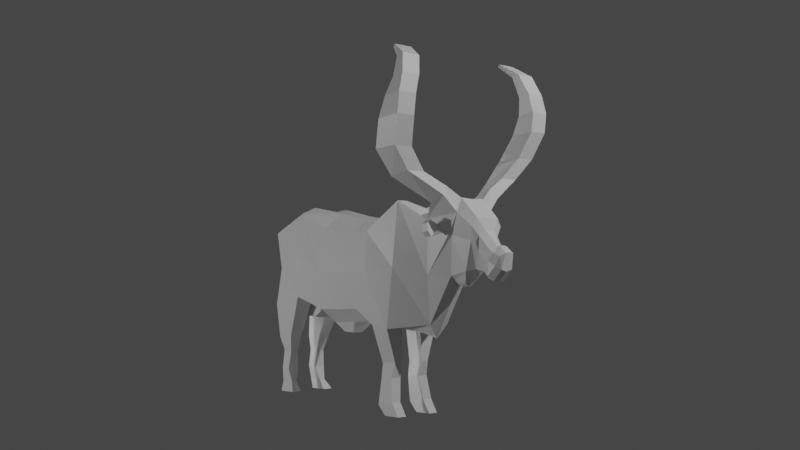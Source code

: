 # Source: inyambo.blend  (saved by Blender 2.83.19; exported with 4.5.12 LTS)
import bpy
from mathutils import Matrix  # noqa: F401  (used for matrix-valued properties, if any)

bpy.ops.wm.read_factory_settings(use_empty=True)
scene = bpy.context.scene
scene.name = 'Scene'

# ---- collections
col_collection = bpy.data.collections.new('Collection'); scene.collection.children.link(col_collection)

# ---- materials (node trees are filled in below, after node groups)
mat_material = bpy.data.materials.new('Material')
mat_material.alpha_threshold = 0.0
mat_material.use_transparent_shadow = False
mat_material.line_color = (0.0, 0.0, 0.0, 1.0)

# ---- material node trees
mat_material.use_nodes = True; mat_material.node_tree.nodes.clear()
_N = mat_material.node_tree.nodes; _L = mat_material.node_tree.links
n0 = _N.new('ShaderNodeOutputMaterial'); n0.name = 'Material Output'; n0.location = (300, 300)
n1 = _N.new('ShaderNodeBsdfPrincipled'); n1.name = 'Principled BSDF'; n1.location = (10, 300)
n1.distribution = 'GGX'
n1.subsurface_method = 'BURLEY'
n1.inputs[2].default_value = 0.4
n1.inputs[3].default_value = 1.45
n1.inputs[27].default_value = (0.0, 0.0, 0.0, 1.0)
n1.inputs[28].default_value = 1.0
_L.new(n1.outputs[0], n0.inputs[0])
n0.is_active_output = True

# ---- world
world_world = bpy.data.worlds.new('World'); scene.world = world_world
world_world.use_nodes = True; world_world.node_tree.nodes.clear()
_N = world_world.node_tree.nodes; _L = world_world.node_tree.links
n0 = _N.new('ShaderNodeOutputWorld'); n0.name = 'World Output'; n0.location = (300, 300)
n1 = _N.new('ShaderNodeBackground'); n1.name = 'Background'; n1.location = (10, 300)
n1.inputs[0].default_value = (0.05088, 0.05088, 0.05088, 1.0)
_L.new(n1.outputs[0], n0.inputs[0])
n0.is_active_output = True
world_world.color = (0.05088, 0.05088, 0.05088)
world_world.use_sun_shadow = False
world_world.sun_shadow_jitter_overblur = 0.0

# ---- cameras
cam_camera = bpy.data.cameras.new('Camera')
cam_camera.clip_end = 100.0
cam_camera.ortho_scale = 7.314

# ---- lights
light_light = bpy.data.lights.new('Light', 'POINT')
light_light.transmission_factor = 0.0
light_light.energy = 1000.0
light_light.shadow_soft_size = 0.1
light_light.shadow_maximum_resolution = 0.006
light_light.use_absolute_resolution = True
light_light_001 = bpy.data.lights.new('Light.001', 'POINT')
light_light_001.transmission_factor = 0.0
light_light_001.energy = 400.0
light_light_001.shadow_soft_size = 0.1
light_light_001.shadow_maximum_resolution = 0.006
light_light_001.use_absolute_resolution = True
light_light_002 = bpy.data.lights.new('Light.002', 'POINT')
light_light_002.transmission_factor = 0.0
light_light_002.energy = 2000.0
light_light_002.shadow_soft_size = 0.1
light_light_002.shadow_maximum_resolution = 0.006
light_light_002.use_absolute_resolution = True

# ---- meshes
me_cube = bpy.data.meshes.new('Cube')
me_cube.from_pydata([(1.069, -0.6211, 2.847), (1.051, -0.7329, 2.523), (1.305, -0.183, 1.511), (1.092, -0.6848, 2.675), (0.8764, -0.6668, 2.119), (0.9776, -0.7329, 2.346), (-1.094, -0.2904, 1.488), (-1.076, -0.2422, -0.01527), (0.8718, -0.4865, 1.908), (-1.087, -0.2988, 0.8087), (1.18, -0.1122, 1.134), (-0.9697, -0.1432, 0.07473), (0.2899, -0.2191, 0.2016), (-1.099, -0.1432, 0.07699), (-0.9993, -0.1069, 0.1969), (0.2893, -0.2025, 0.3312), (1.164, -0.2007, 1.626), (0.5596, -0.2955, 1.743), (0.2269, -0.3489, 1.484), (-0.3257, -0.3489, 1.521), (0.441, -0.2025, 0.3417), (0.2772, -0.2422, -0.02599), (0.4469, -0.2422, 0.0008255), (0.4112, -0.2191, 0.2091), (-1.09, -0.1069, 0.2014), (-0.986, -0.1235, 0.3629), (-1.083, -0.1235, 0.3714), (-1.107, -0.1166, 0.4926), (-0.9462, -0.1166, 0.5029), (1.381, -0.08791, 1.221), (0.4362, -0.1129, 0.6371), (0.7517, -0.02566, 0.5871), (1.003, -0.09969, 1.101), (0.4362, -0.2988, 0.6371), (0.2504, -0.2988, 0.6692), (-0.422, -0.3071, 0.787), (-1.087, -0.1129, 0.8087), (0.8239, -0.2063, 1.575), (-1.094, -0.1859, 1.524), (1.135, -0.6211, 2.873), (1.211, -0.7329, 2.544), (0.768, -0.1059, 0.6809), (1.198, -0.6848, 2.703), (-0.6774, -0.3172, 1.67), (-0.7739, -0.2988, 0.8892), (-0.908, -0.2422, -0.01527), (1.1, -0.6668, 2.135), (1.192, -0.7329, 2.371), (1.061, -0.4865, 1.948), (1.522, -0.08445, 1.262), (0.9588, -0.5515, 2.948), (1.412, -0.1033, 1.102), (1.451, 0.0, 1.353), (0.9713, -0.5515, 2.972), (1.326, 0.0, 1.13), (0.9608, -0.276, 1.788), (1.107, -0.276, 1.844), (0.5181, -0.1436, -0.1155), (0.3591, -0.2422, -0.1155), (0.5181, -0.2422, -0.1155), (0.3591, -0.1436, -0.1155), (-1.107, -0.2393, 0.4992), (1.326, 0.0, 1.123), (-0.9462, -0.2393, 0.5096), (1.444, -0.06514, 1.062), (1.556, -0.04629, 1.288), (-0.986, -0.2025, 0.3629), (-1.083, -0.2025, 0.3714), (-0.6639, -0.1859, 1.726), (-0.908, -0.1436, -0.01527), (-0.9993, -0.2191, 0.1969), (-1.09, -0.2191, 0.2014), (0.8116, -0.1616, 1.638), (-0.3097, -0.1859, 1.647), (-0.9697, -0.2028, 0.07473), (-1.099, -0.2028, 0.07699), (1.139, -0.3379, 1.762), (0.2236, -0.1859, 1.603), (0.9928, -0.3379, 1.706), (0.5596, -0.1859, 1.743), (0.9713, -0.7374, 2.972), (1.151, -0.1375, 1.75), (0.9588, -0.7374, 2.948), (0.4469, -0.1436, 0.0008255), (1.061, -0.6724, 1.948), (0.8718, -0.6724, 1.908), (0.2772, -0.1436, -0.02599), (-0.7739, -0.1129, 0.8892), (1.192, -0.9188, 2.371), (0.2893, -0.1235, 0.3312), (0.9776, -0.9188, 2.346), (-0.4396, -0.1129, 0.6585), (0.8764, -0.8527, 2.119), (0.2504, -0.1129, 0.6692), (1.1, -0.8527, 2.135), (0.9867, -0.04891, 1.058), (1.198, -0.8707, 2.703), (0.441, -0.1235, 0.3417), (1.092, -0.8707, 2.675), (0.4112, -0.1069, 0.2091), (1.051, -0.9188, 2.523), (1.12, -0.04658, 1.031), (1.211, -0.9188, 2.544), (1.323, -0.1281, 1.575), (1.135, -0.807, 2.873), (0.2899, -0.1069, 0.2016), (1.069, -0.807, 2.847), (-1.076, -0.1436, -0.01527), (1.323, 0.0, 1.575), (-1.094, 0.0, 1.581), (1.12, 0.0, 1.008), (-1.087, 0.0, 0.8087), (0.9867, 0.0, 1.019), (0.2504, 0.0, 0.6692), (-0.4396, 0.0, 0.6585), (-0.8643, -0.09213, 0.7076), (0.7517, 0.0, 0.5597), (1.148, 0.0, 1.743), (0.5596, 0.0, 1.664), (0.2236, 0.0, 1.603), (-0.3097, 0.0, 1.647), (0.808, 0.0, 1.624), (0.4362, 0.0, 0.6371), (-0.6639, 0.0, 1.669), (1.562, 0.0, 1.295), (1.444, 0.0, 1.052), (1.447, -0.02035, 1.344), (1.326, -0.05018, 1.141), (-1.1, -0.05002, 1.302), (-1.132, -0.05576, 1.438), (-1.132, 0.0, 1.438), (-1.1, 0.0, 1.302), (-0.1151, -0.3489, 1.496), (-0.1718, -0.3071, 0.7902), (-0.1057, -0.1859, 1.617), (-0.1821, -0.1129, 0.6668), (-0.1057, 0.0, 1.617), (-0.1821, 0.0, 0.6668), (0.06184, -0.1859, 1.598), (0.04111, -0.1129, 0.6854), (0.06184, 0.0, 1.598), (0.04111, 0.0, 0.6854), (0.0593, -0.3489, 1.482), (0.04392, -0.3071, 0.8038), (-0.3738, -0.06197, 0.5737), (-0.3738, 0.0, 0.5737), (-0.2613, -0.06197, 0.5699), (-0.2613, 0.0, 0.5699), (-0.9595, -0.09213, 0.8228), (-0.7723, -0.09213, 0.8659), (-0.6729, -0.09213, 0.8017), (-0.9595, 0.0, 0.8228), (-0.6729, 0.0, 0.8017), (-1.109, -0.08033, 0.6846), (-0.7689, -0.09213, 0.6927), (-0.6913, -0.09213, 0.7469), (-0.8643, 0.0, 0.7076), (-0.6913, 0.0, 0.7469), (-0.7689, 0.0, 0.6927), (-1.148, -0.08033, 0.7209), (-1.148, 0.0, 0.7209), (-1.109, 0.0, 0.6846), (-1.159, 0.0, 0.8605), (-1.159, -0.08033, 0.8605), (-1.093, -0.08033, 0.8019), (-1.093, 0.0, 0.8019), (-1.123, -0.05576, 1.016), (-1.096, 0.0, 1.016), (-1.123, 0.0, 1.016), (-1.096, -0.05576, 1.016), (-1.147, -0.05576, 1.229), (-1.091, 0.0, 1.163), (-1.147, 0.0, 1.229), (-1.091, -0.05002, 1.163), (-1.09, -0.2421, 1.151), (1.256, -0.1337, 1.392), (1.526, -0.06457, 1.155), (1.07, -0.1619, 1.437), (0.4979, -0.2982, 1.171), (0.237, -0.3755, 1.117), (-0.3747, -0.3755, 1.133), (0.7852, -0.161, 1.099), (-0.7189, -0.3838, 1.289), (1.487, -0.09954, 1.185), (1.43, -0.08048, 1.3), (-1.09, -0.1554, 1.162), (1.521, 0.0, 1.137), (-1.116, -0.05576, 1.37), (-0.1439, -0.3755, 1.123), (0.05148, -0.3755, 1.123), (-1.129, -0.08033, 0.7027), (-1.129, 0.0, 0.7027), (-1.126, -0.08033, 0.8312), (-1.11, -0.06161, 1.016), (-1.119, -0.05576, 1.196), (1.344, -0.05073, 1.475), (1.328, -0.112, 1.432), (1.244, -0.0563, 1.158), (1.237, -0.02202, 1.142), (1.344, 0.0, 1.469), (1.237, 0.0, 1.15), (1.302, -0.09301, 1.303), (1.084, -0.1924, 1.58), (0.8772, -0.1958, 1.549), (1.078, -0.1895, 1.476), (0.875, -0.1933, 1.432), (0.9794, -0.3626, 1.536), (0.9249, -0.3635, 1.528), (0.9774, -0.361, 1.473), (0.9237, -0.362, 1.461), (0.9316, -0.2493, 1.472), (0.9224, -0.3319, 1.423), (0.9214, -0.3261, 1.567), (0.9326, -0.2505, 1.527), (0.9657, -0.3098, 1.565), (0.9775, -0.2498, 1.533), (0.9758, -0.2485, 1.482), (0.9795, -0.3111, 1.426), (0.9326, -0.216, 1.532), (0.9775, -0.2153, 1.539), (0.9316, -0.2148, 1.477), (0.9758, -0.214, 1.487), (1.465, -0.0858, 1.291), (1.365, -0.07451, 1.119), (1.493, -0.03918, 1.343), (1.364, -0.04017, 1.086), (1.36, 0.0, 1.081), (1.493, 0.0, 1.352), (1.424, -0.1036, 1.223)], [], [(68, 38, 6, 43), (182, 43, 6, 174), (224, 222, 49, 65), (22, 23, 12, 21), (63, 44, 9, 61), (95, 32, 41, 31), (20, 33, 34, 15), (120, 123, 68, 73), (186, 124, 65, 176), (29, 127, 223, 228), (123, 109, 38, 68), (112, 95, 31, 116), (136, 120, 73, 134), (23, 20, 15, 12), (175, 2, 16, 177), (181, 37, 17, 178), (178, 17, 18, 179), (188, 132, 19, 180), (103, 81, 16, 2), (72, 79, 17, 37), (79, 77, 18, 17), (134, 73, 19, 132), (118, 119, 77, 79), (177, 16, 202, 204), (95, 101, 10, 32), (108, 117, 81, 103), (107, 69, 45, 7), (180, 19, 43, 182), (73, 68, 43, 19), (176, 65, 49, 183), (228, 223, 51, 183), (200, 54, 62, 198), (195, 126, 52, 199), (60, 57, 59, 58), (83, 22, 59, 57), (22, 21, 58, 59), (96, 42, 39, 104), (66, 63, 61, 67), (88, 47, 40, 102), (84, 48, 46, 94), (70, 66, 67, 71), (94, 46, 47, 88), (102, 40, 42, 96), (104, 39, 53, 80), (74, 70, 71, 75), (16, 81, 56, 76), (76, 56, 48, 84), (45, 74, 75, 7), (70, 74, 11, 14), (106, 104, 80, 82), (112, 110, 101, 95), (37, 16, 76, 78), (72, 37, 78, 55), (53, 50, 82, 80), (63, 66, 25, 28), (0, 106, 82, 50), (67, 61, 27, 26), (66, 70, 14, 25), (55, 78, 85, 8), (7, 75, 13, 107), (78, 76, 84, 85), (12, 105, 86, 21), (4, 92, 90, 5), (23, 99, 97, 20), (92, 94, 88, 90), (85, 84, 94, 92), (223, 225, 64, 51), (8, 85, 92, 4), (35, 44, 87, 91), (174, 6, 38, 185), (1, 100, 98, 3), (133, 35, 91, 135), (100, 102, 96, 98), (90, 88, 102, 100), (41, 33, 30, 31), (5, 90, 100, 1), (34, 93, 89, 15), (22, 83, 99, 23), (3, 98, 106, 0), (15, 89, 105, 12), (98, 96, 104, 106), (61, 9, 36, 27), (20, 97, 30, 33), (74, 45, 69, 11), (21, 86, 60, 58), (75, 71, 24, 13), (44, 63, 28, 87), (71, 67, 26, 24), (126, 224, 227, 52), (225, 226, 125, 64), (114, 91, 150, 152), (227, 224, 65, 124), (121, 118, 79, 72), (31, 30, 122, 116), (135, 91, 144, 146), (185, 38, 129, 187), (39, 42, 3, 0), (42, 40, 1, 3), (40, 47, 5, 1), (47, 46, 4, 5), (46, 48, 8, 4), (48, 56, 55, 8), (56, 81, 72, 55), (81, 117, 121, 72), (53, 39, 0, 50), (57, 60, 86, 83), (105, 99, 83, 86), (99, 105, 89, 97), (97, 89, 93, 30), (113, 122, 30, 93), (107, 13, 11, 69), (24, 14, 11, 13), (14, 24, 26, 25), (27, 28, 25, 26), (28, 27, 36, 87), (36, 111, 151, 148), (163, 162, 160, 159), (38, 109, 130, 129), (111, 36, 128, 131), (139, 135, 137, 141), (143, 133, 135, 139), (138, 134, 132, 142), (189, 142, 132, 188), (140, 136, 134, 138), (119, 140, 138, 77), (179, 18, 142, 189), (77, 138, 142, 18), (34, 143, 139, 93), (93, 139, 141, 113), (146, 144, 145, 147), (91, 114, 145, 144), (137, 135, 146, 147), (149, 148, 115, 154), (150, 149, 154, 155), (87, 36, 148, 149), (91, 87, 149, 150), (155, 154, 158, 157), (158, 154, 115, 156), (148, 151, 156, 115), (152, 150, 155, 157), (190, 159, 160, 191), (165, 164, 153, 161), (192, 163, 159, 190), (193, 166, 163, 192), (167, 169, 164, 165), (166, 168, 162, 163), (170, 172, 168, 166), (171, 173, 169, 167), (194, 170, 166, 193), (187, 129, 170, 194), (131, 128, 173, 171), (129, 130, 172, 170), (128, 187, 194, 173), (173, 194, 193, 169), (169, 193, 192, 164), (164, 192, 190, 153), (153, 190, 191, 161), (34, 179, 189, 143), (143, 189, 188, 133), (36, 185, 187, 128), (9, 174, 185, 36), (126, 184, 222, 224), (222, 228, 183, 49), (64, 176, 183, 51), (35, 180, 182, 44), (32, 177, 181, 41), (133, 188, 180, 35), (33, 178, 179, 34), (41, 181, 178, 33), (10, 175, 177, 32), (125, 186, 176, 64), (44, 182, 174, 9), (2, 175, 201, 196), (101, 110, 200, 198), (10, 101, 198, 197), (103, 2, 196, 195), (175, 10, 197, 201), (108, 103, 195, 199), (212, 211, 209, 207), (181, 177, 204, 205), (16, 37, 203, 202), (37, 181, 205, 203), (208, 206, 207, 209), (214, 212, 207, 206), (211, 217, 208, 209), (217, 214, 206, 208), (221, 219, 215, 216), (216, 215, 214, 217), (220, 221, 216, 210), (210, 216, 217, 211), (219, 218, 213, 215), (215, 213, 212, 214), (218, 220, 210, 213), (213, 210, 211, 212), (203, 205, 220, 218), (202, 203, 218, 219), (205, 204, 221, 220), (204, 202, 219, 221), (201, 197, 127, 29), (201, 29, 184, 196), (195, 196, 184, 126), (29, 228, 222, 184), (197, 198, 62, 127), (54, 226, 225, 62), (127, 62, 225, 223)])
_uv = me_cube.uv_layers.new(name='UVMap')
_uv.uv.foreach_set('vector', [0.85, 0.6875, 0.875, 0.6875, 0.8757, 0.7247, 0.8511, 0.7311, 0.5516, 0.975, 0.607, 0.975, 0.6181, 1.0, 0.553, 1.001, 0.625, 0.6875, 0.6068, 0.75, 0.6068, 0.75, 0.625, 0.6875, 0.375, 0.85, 0.4087, 0.85, 0.4087, 0.9, 0.375, 0.9, 0.4365, 0.975, 0.4782, 0.975, 0.4782, 1.0, 0.4365, 1.0, 0.4782, 0.714, 0.4931, 0.8, 0.4782, 0.825, 0.4782, 0.725, 0.4318, 0.85, 0.4782, 0.85, 0.4782, 0.9, 0.4318, 0.9, 0.825, 0.625, 0.85, 0.625, 0.85, 0.6875, 0.825, 0.6875, 0.5516, 0.625, 0.625, 0.625, 0.625, 0.6875, 0.5516, 0.6875, 0.5516, 0.75, 0.4782, 0.75, 0.4782, 0.75, 0.5516, 0.75, 0.85, 0.625, 0.875, 0.625, 0.875, 0.6875, 0.85, 0.6875, 0.4782, 0.625, 0.4782, 0.714, 0.4782, 0.725, 0.4782, 0.625, 0.809, 0.625, 0.825, 0.625, 0.825, 0.6875, 0.809, 0.6875, 0.4087, 0.85, 0.4318, 0.85, 0.4318, 0.9, 0.4087, 0.9, 0.5516, 0.75, 0.6068, 0.75, 0.625, 0.8, 0.5516, 0.8, 0.5516, 0.825, 0.625, 0.825, 0.6259, 0.8494, 0.5516, 0.85, 0.5516, 0.85, 0.6259, 0.8494, 0.607, 0.9, 0.5516, 0.9, 0.5516, 0.934, 0.607, 0.934, 0.607, 0.95, 0.5516, 0.95, 0.625, 0.6875, 0.675, 0.6875, 0.675, 0.75, 0.6068, 0.75, 0.7, 0.6875, 0.725, 0.6875, 0.725, 0.7243, 0.7, 0.75, 0.725, 0.6875, 0.775, 0.6875, 0.7778, 0.7263, 0.725, 0.7243, 0.809, 0.6875, 0.825, 0.6875, 0.8245, 0.7264, 0.8084, 0.7264, 0.725, 0.625, 0.775, 0.625, 0.775, 0.6875, 0.725, 0.6875, 0.5516, 0.8, 0.625, 0.8, 0.625, 0.8, 0.6183, 0.8, 0.4782, 0.714, 0.4782, 0.673, 0.5059, 0.75, 0.4931, 0.8, 0.625, 0.625, 0.675, 0.625, 0.675, 0.6875, 0.625, 0.6875, 0.125, 0.6875, 0.15, 0.6875, 0.15, 0.75, 0.125, 0.75, 0.5516, 0.95, 0.607, 0.95, 0.607, 0.975, 0.5516, 0.975, 0.825, 0.6875, 0.85, 0.6875, 0.8511, 0.7311, 0.8245, 0.7264, 0.5516, 0.6875, 0.625, 0.6875, 0.6068, 0.75, 0.5516, 0.75, 0.5516, 0.75, 0.4782, 0.75, 0.4782, 0.75, 0.5516, 0.75, 0.4782, 0.625, 0.4782, 0.625, 0.4782, 0.6735, 0.4782, 0.673, 0.625, 0.6875, 0.625, 0.6875, 0.625, 0.625, 0.625, 0.625, 0.225, 0.6875, 0.275, 0.6875, 0.275, 0.75, 0.225, 0.75, 0.275, 0.6875, 0.275, 0.75, 0.275, 0.75, 0.275, 0.6875, 0.375, 0.85, 0.375, 0.9, 0.375, 0.9, 0.375, 0.85, 0.675, 0.75, 0.675, 0.6875, 0.675, 0.6875, 0.675, 0.75, 0.4197, 0.975, 0.4365, 0.975, 0.4365, 1.0, 0.4197, 1.0, 0.675, 0.75, 0.675, 0.6875, 0.675, 0.6875, 0.675, 0.75, 0.675, 0.75, 0.675, 0.6875, 0.675, 0.6875, 0.675, 0.75, 0.3986, 0.975, 0.4197, 0.975, 0.4197, 1.0, 0.3986, 1.0, 0.675, 0.75, 0.675, 0.6875, 0.675, 0.6875, 0.675, 0.75, 0.675, 0.75, 0.675, 0.6875, 0.675, 0.6875, 0.675, 0.75, 0.675, 0.75, 0.675, 0.6875, 0.675, 0.6875, 0.675, 0.75, 0.3868, 0.975, 0.3986, 0.975, 0.3986, 1.0, 0.3868, 1.0, 0.675, 0.75, 0.675, 0.6875, 0.675, 0.6875, 0.675, 0.75, 0.675, 0.75, 0.675, 0.6875, 0.675, 0.6875, 0.675, 0.75, 0.375, 0.975, 0.3868, 0.975, 0.3868, 1.0, 0.375, 1.0, 0.3986, 0.975, 0.3868, 0.975, 0.337, 0.8498, 0.3552, 0.8434, 0.625, 0.825, 0.625, 0.8, 0.625, 0.8, 0.625, 0.825, 0.4782, 0.625, 0.4782, 0.625, 0.4782, 0.673, 0.4782, 0.714, 0.625, 0.825, 0.625, 0.8, 0.625, 0.8, 0.625, 0.825, 0.7, 0.6875, 0.7, 0.75, 0.7, 0.75, 0.7, 0.6875, 0.675, 0.6875, 0.7, 0.6875, 0.7, 0.75, 0.675, 0.75, 0.4365, 0.975, 0.4197, 0.975, 0.3878, 0.8319, 0.4137, 0.8228, 0.7, 0.6875, 0.7, 0.75, 0.7, 0.75, 0.7, 0.6875, 0.4197, 0.0, 0.4365, 0.0, 0.4365, 0.0625, 0.4197, 0.0625, 0.4197, 0.975, 0.3986, 0.975, 0.3552, 0.8434, 0.3878, 0.8319, 0.7, 0.6875, 0.7, 0.75, 0.7, 0.75, 0.7, 0.6875, 0.375, 0.0, 0.3868, 0.0, 0.3868, 0.0625, 0.375, 0.0625, 0.625, 0.825, 0.625, 0.8, 0.625, 0.8, 0.625, 0.825, 0.4087, 0.9, 0.3835, 0.7877, 0.3375, 0.8, 0.375, 0.9, 0.7, 0.6875, 0.7, 0.75, 0.7, 0.75, 0.7, 0.6875, 0.3414, 0.7827, 0.3414, 0.7038, 0.3869, 0.715, 0.3869, 0.8051, 0.625, 0.825, 0.625, 0.8, 0.625, 0.8, 0.625, 0.825, 0.625, 0.825, 0.625, 0.8, 0.625, 0.8, 0.625, 0.825, 0.4782, 0.75, 0.4782, 0.6803, 0.4782, 0.6875, 0.4782, 0.75, 0.7, 0.6875, 0.7, 0.75, 0.7, 0.75, 0.7, 0.6875, 0.4981, 0.8926, 0.4782, 0.975, 0.4782, 0.8, 0.4782, 0.7875, 0.5516, 0.0205, 0.618, 0.02518, 0.625, 0.0625, 0.5516, 0.0625, 0.7, 0.6875, 0.7, 0.75, 0.7, 0.75, 0.7, 0.6875, 0.4981, 0.8794, 0.4981, 0.8926, 0.4782, 0.7875, 0.4782, 0.7795, 0.625, 0.825, 0.625, 0.8, 0.625, 0.8, 0.625, 0.825, 0.625, 0.825, 0.625, 0.8, 0.625, 0.8, 0.625, 0.825, 0.4782, 0.825, 0.4782, 0.85, 0.4782, 0.7375, 0.4782, 0.725, 0.7, 0.6875, 0.7, 0.75, 0.7, 0.75, 0.7, 0.6875, 0.4782, 0.9, 0.4782, 0.7625, 0.415, 0.7793, 0.4318, 0.9, 0.275, 0.75, 0.275, 0.6875, 0.3414, 0.7038, 0.3414, 0.7827, 0.7, 0.6875, 0.7, 0.75, 0.7, 0.75, 0.7, 0.6875, 0.4318, 0.9, 0.415, 0.7793, 0.3835, 0.7877, 0.4087, 0.9, 0.625, 0.825, 0.625, 0.8, 0.625, 0.8, 0.625, 0.825, 0.4365, 0.0, 0.4782, 0.0, 0.4782, 0.0625, 0.4365, 0.0625, 0.3869, 0.8051, 0.3869, 0.715, 0.4782, 0.7375, 0.4782, 0.85, 0.3868, 0.975, 0.375, 0.975, 0.3187, 0.8563, 0.337, 0.8498, 0.375, 0.9, 0.3375, 0.8, 0.3375, 0.8, 0.375, 0.9, 0.3868, 0.0, 0.3986, 0.0, 0.3986, 0.0625, 0.3868, 0.0625, 0.4782, 0.975, 0.4365, 0.975, 0.4137, 0.8228, 0.4782, 0.8, 0.3986, 0.0, 0.4197, 0.0, 0.4197, 0.0625, 0.3986, 0.0625, 0.625, 0.6875, 0.625, 0.6875, 0.625, 0.625, 0.625, 0.625, 0.4782, 0.6803, 0.4782, 0.625, 0.4782, 0.625, 0.4782, 0.6875, 0.4782, 0.625, 0.4782, 0.7875, 0.4782, 0.7875, 0.4782, 0.625, 0.625, 0.625, 0.625, 0.6875, 0.625, 0.6875, 0.625, 0.625, 0.7, 0.625, 0.725, 0.625, 0.725, 0.6875, 0.7, 0.6875, 0.4782, 0.725, 0.4782, 0.7375, 0.4782, 0.625, 0.4782, 0.625, 0.4782, 0.7795, 0.4782, 0.7875, 0.4782, 0.6792, 0.4782, 0.6765, 0.5516, 0.0625, 0.625, 0.0625, 0.625, 0.0625, 0.5516, 0.0625, 0.675, 0.6875, 0.675, 0.6875, 0.7, 0.6875, 0.7, 0.6875, 0.675, 0.6875, 0.675, 0.6875, 0.7, 0.6875, 0.7, 0.6875, 0.675, 0.6875, 0.675, 0.6875, 0.7, 0.6875, 0.7, 0.6875, 0.675, 0.6875, 0.675, 0.6875, 0.7, 0.6875, 0.7, 0.6875, 0.675, 0.6875, 0.675, 0.6875, 0.7, 0.6875, 0.7, 0.6875, 0.675, 0.6875, 0.675, 0.6875, 0.7, 0.6875, 0.7, 0.6875, 0.675, 0.6875, 0.675, 0.6875, 0.7, 0.6875, 0.7, 0.6875, 0.675, 0.6875, 0.675, 0.625, 0.7, 0.625, 0.7, 0.6875, 0.675, 0.6875, 0.675, 0.6875, 0.7, 0.6875, 0.7, 0.6875, 0.275, 0.6875, 0.225, 0.6875, 0.3375, 0.8, 0.275, 0.6875, 0.3835, 0.7877, 0.3414, 0.7038, 0.275, 0.6875, 0.3375, 0.8, 0.3414, 0.7038, 0.3835, 0.7877, 0.415, 0.7793, 0.3869, 0.715, 0.3869, 0.715, 0.415, 0.7793, 0.4782, 0.7625, 0.4782, 0.7375, 0.4782, 0.625, 0.4782, 0.625, 0.4782, 0.7375, 0.4782, 0.7625, 0.375, 0.0625, 0.3868, 0.0625, 0.337, 0.8498, 0.3187, 0.8563, 0.3986, 0.0625, 0.3552, 0.8434, 0.337, 0.8498, 0.3868, 0.0625, 0.3552, 0.8434, 0.3986, 0.0625, 0.4197, 0.0625, 0.3878, 0.8319, 0.4365, 0.0625, 0.4137, 0.8228, 0.3878, 0.8319, 0.4197, 0.0625, 0.4137, 0.8228, 0.4365, 0.0625, 0.4782, 0.0625, 0.4782, 0.8, 0.4782, 0.0625, 0.4782, 0.125, 0.4782, 0.125, 0.4782, 0.0625, 0.875, 0.6875, 0.875, 0.625, 0.875, 0.625, 0.875, 0.6875, 0.875, 0.6875, 0.875, 0.625, 0.875, 0.625, 0.875, 0.6875, 0.4782, 0.125, 0.4782, 0.0625, 0.4782, 0.0625, 0.4782, 0.125, 0.4782, 0.771, 0.4782, 0.7795, 0.4782, 0.625, 0.4782, 0.625, 0.4981, 0.8654, 0.4981, 0.8794, 0.4782, 0.7795, 0.4782, 0.771, 0.792, 0.6875, 0.809, 0.6875, 0.8084, 0.7264, 0.7918, 0.7264, 0.5516, 0.917, 0.607, 0.917, 0.607, 0.934, 0.5516, 0.934, 0.792, 0.625, 0.809, 0.625, 0.809, 0.6875, 0.792, 0.6875, 0.775, 0.625, 0.792, 0.625, 0.792, 0.6875, 0.775, 0.6875, 0.5516, 0.9, 0.607, 0.9, 0.607, 0.917, 0.5516, 0.917, 0.775, 0.6875, 0.792, 0.6875, 0.7918, 0.7264, 0.7778, 0.7263, 0.4782, 0.9, 0.4981, 0.8654, 0.4782, 0.771, 0.4782, 0.7625, 0.4782, 0.7625, 0.4782, 0.771, 0.4782, 0.625, 0.4782, 0.625, 0.4782, 0.6765, 0.4782, 0.6792, 0.4782, 0.625, 0.4782, 0.625, 0.4782, 0.7875, 0.4782, 0.625, 0.4782, 0.625, 0.4782, 0.6792, 0.4782, 0.625, 0.4782, 0.7795, 0.4782, 0.6765, 0.4782, 0.625, 0.4782, 0.8, 0.4782, 0.0625, 0.4782, 0.0625, 0.4782, 0.8, 0.4782, 0.7875, 0.4782, 0.8, 0.4782, 0.8, 0.4782, 0.7875, 0.4782, 0.8, 0.4782, 0.0625, 0.4782, 0.0625, 0.4782, 0.8, 0.4782, 0.7875, 0.4782, 0.8, 0.4782, 0.8, 0.4782, 0.7875, 0.4782, 0.7875, 0.4782, 0.8, 0.4782, 0.625, 0.4782, 0.625, 0.4782, 0.625, 0.4782, 0.8, 0.4782, 0.0625, 0.4782, 0.125, 0.4782, 0.0625, 0.4782, 0.125, 0.4782, 0.125, 0.4782, 0.0625, 0.4782, 0.625, 0.4782, 0.7875, 0.4782, 0.7875, 0.4782, 0.625, 0.5516, 0.0625, 0.625, 0.0625, 0.625, 0.125, 0.5516, 0.125, 0.4782, 0.125, 0.4782, 0.0625, 0.4782, 0.0625, 0.4782, 0.125, 0.5516, 0.0625, 0.625, 0.0625, 0.625, 0.0625, 0.5516, 0.0625, 0.5516, 0.0625, 0.625, 0.0625, 0.625, 0.0625, 0.5516, 0.0625, 0.4782, 0.125, 0.4782, 0.0625, 0.4782, 0.0625, 0.4782, 0.125, 0.875, 0.6875, 0.875, 0.625, 0.875, 0.625, 0.875, 0.6875, 0.875, 0.6875, 0.875, 0.625, 0.875, 0.625, 0.875, 0.6875, 0.4782, 0.125, 0.4782, 0.0625, 0.4782, 0.0625, 0.4782, 0.125, 0.5516, 0.0625, 0.625, 0.0625, 0.625, 0.0625, 0.5516, 0.0625, 0.5516, 0.0625, 0.625, 0.0625, 0.625, 0.0625, 0.5516, 0.0625, 0.4782, 0.125, 0.4782, 0.0625, 0.4782, 0.0625, 0.4782, 0.125, 0.875, 0.6875, 0.875, 0.625, 0.875, 0.625, 0.875, 0.6875, 0.4782, 0.0625, 0.5516, 0.0625, 0.5516, 0.0625, 0.4782, 0.0625, 0.4782, 0.0625, 0.5516, 0.0625, 0.5516, 0.0625, 0.4782, 0.0625, 0.4782, 0.0625, 0.5516, 0.0625, 0.5516, 0.0625, 0.4782, 0.0625, 0.4782, 0.0625, 0.5516, 0.0625, 0.5516, 0.0625, 0.4782, 0.0625, 0.4782, 0.0625, 0.5516, 0.0625, 0.5516, 0.125, 0.4782, 0.125, 0.4782, 0.9, 0.5516, 0.9, 0.5516, 0.917, 0.4981, 0.8654, 0.4981, 0.8654, 0.5516, 0.917, 0.5516, 0.934, 0.4981, 0.8794, 0.4782, 0.0625, 0.5516, 0.0625, 0.5516, 0.0625, 0.4782, 0.0625, 0.4782, 0.0, 0.5516, 0.0205, 0.5516, 0.0625, 0.4782, 0.0625, 0.625, 0.6875, 0.6068, 0.75, 0.6068, 0.75, 0.625, 0.6875, 0.6068, 0.75, 0.5516, 0.75, 0.5516, 0.75, 0.6068, 0.75, 0.4782, 0.6875, 0.5516, 0.6875, 0.5516, 0.75, 0.4782, 0.75, 0.4981, 0.8926, 0.5516, 0.95, 0.5516, 0.975, 0.4782, 0.975, 0.4931, 0.8, 0.5516, 0.8, 0.5516, 0.825, 0.4782, 0.825, 0.4981, 0.8794, 0.5516, 0.934, 0.5516, 0.95, 0.4981, 0.8926, 0.4782, 0.85, 0.5516, 0.85, 0.5516, 0.9, 0.4782, 0.9, 0.4782, 0.825, 0.5516, 0.825, 0.5516, 0.85, 0.4782, 0.85, 0.5059, 0.75, 0.5516, 0.75, 0.5516, 0.8, 0.4931, 0.8, 0.4782, 0.625, 0.5516, 0.625, 0.5516, 0.6875, 0.4782, 0.6875, 0.4782, 0.975, 0.5516, 0.975, 0.553, 1.001, 0.4782, 1.0, 0.6068, 0.75, 0.5516, 0.75, 0.5516, 0.75, 0.6068, 0.75, 0.4782, 0.673, 0.4782, 0.625, 0.4782, 0.625, 0.4782, 0.673, 0.5059, 0.75, 0.4782, 0.673, 0.4782, 0.673, 0.4782, 0.75, 0.625, 0.6875, 0.6068, 0.75, 0.6068, 0.75, 0.625, 0.6875, 0.5516, 0.75, 0.5059, 0.75, 0.4782, 0.75, 0.5516, 0.75, 0.625, 0.625, 0.625, 0.6875, 0.625, 0.6875, 0.625, 0.625, 0.625, 0.8198, 0.6183, 0.825, 0.6183, 0.825, 0.625, 0.825, 0.5516, 0.825, 0.5516, 0.8, 0.6183, 0.8, 0.6183, 0.825, 0.625, 0.8, 0.625, 0.825, 0.625, 0.825, 0.625, 0.8, 0.625, 0.825, 0.5516, 0.825, 0.6183, 0.825, 0.625, 0.825, 0.6183, 0.8134, 0.625, 0.8134, 0.625, 0.825, 0.6183, 0.825, 0.625, 0.8128, 0.625, 0.8198, 0.625, 0.825, 0.625, 0.8134, 0.6183, 0.825, 0.6183, 0.8163, 0.6183, 0.8134, 0.6183, 0.825, 0.6183, 0.8163, 0.625, 0.8128, 0.625, 0.8134, 0.6183, 0.8134, 0.6183, 0.8134, 0.625, 0.8134, 0.625, 0.8134, 0.6183, 0.8134, 0.6183, 0.8134, 0.625, 0.8134, 0.625, 0.8128, 0.6183, 0.8163, 0.6183, 0.825, 0.6183, 0.8134, 0.6183, 0.8134, 0.6183, 0.825, 0.6183, 0.825, 0.6183, 0.8134, 0.6183, 0.8163, 0.6183, 0.825, 0.625, 0.8134, 0.625, 0.825, 0.625, 0.825, 0.625, 0.8134, 0.625, 0.8134, 0.625, 0.825, 0.625, 0.8198, 0.625, 0.8128, 0.625, 0.825, 0.6183, 0.825, 0.6183, 0.825, 0.625, 0.825, 0.625, 0.825, 0.6183, 0.825, 0.6183, 0.825, 0.625, 0.8198, 0.625, 0.825, 0.6183, 0.825, 0.6183, 0.825, 0.625, 0.825, 0.625, 0.8, 0.625, 0.825, 0.625, 0.825, 0.625, 0.8134, 0.6183, 0.825, 0.6183, 0.8, 0.6183, 0.8134, 0.6183, 0.825, 0.6183, 0.8, 0.625, 0.8, 0.625, 0.8134, 0.6183, 0.8134, 0.5516, 0.75, 0.4782, 0.75, 0.4782, 0.75, 0.5516, 0.75, 0.5516, 0.75, 0.5516, 0.75, 0.6068, 0.75, 0.6068, 0.75, 0.625, 0.6875, 0.6068, 0.75, 0.6068, 0.75, 0.625, 0.6875, 0.5516, 0.75, 0.5516, 0.75, 0.6068, 0.75, 0.6068, 0.75, 0.4782, 0.75, 0.4782, 0.673, 0.4782, 0.6735, 0.4782, 0.75, 0.4782, 0.625, 0.4782, 0.625, 0.4782, 0.6803, 0.4782, 0.6735, 0.4782, 0.75, 0.4782, 0.6735, 0.4782, 0.6803, 0.4782, 0.75])
me_cube.materials.append(mat_material)
me_cube.use_remesh_preserve_volume = False
me_cube.use_remesh_preserve_attributes = False
me_cube.use_mirror_vertex_groups = False
me_cube.update()

# ---- objects
ob_cube = bpy.data.objects.new('Cube', me_cube)
ob_light = bpy.data.objects.new('Light', light_light)
ob_camera = bpy.data.objects.new('Camera', cam_camera)
ob_empty = bpy.data.objects.new('Empty', None)
ob_empty_001 = bpy.data.objects.new('Empty.001', None)
ob_light_001 = bpy.data.objects.new('Light.001', light_light_001)
ob_light_002 = bpy.data.objects.new('Light.002', light_light_002)
ob_empty_002 = bpy.data.objects.new('Empty.002', None)

# ---- transforms, parenting, visibility, modifiers, constraints
ob_cube.location = (0.0, 0.0, 0.0)
ob_cube.lock_rotations_4d = False
ob_cube.empty_display_type = 'ARROWS'
ob_cube.lineart.crease_threshold = 0.0
_m = ob_cube.modifiers.new('Mirror', 'MIRROR')
_m.use_axis = (False, True, False)
_m.use_clip = True
ob_light.location = (6.263, 2.026, 6.037)
ob_light.rotation_euler = (0.6652, 0.0639, 2.037)
ob_light.lock_rotations_4d = False
ob_light.empty_display_type = 'ARROWS'
ob_light.color = (0.0, 0.0, 0.0, 0.0)
ob_light.lineart.crease_threshold = 0.0
ob_camera.location = (7.359, -6.926, 1.168)
ob_camera.rotation_euler = (1.609, -0.004154, 0.7956)
ob_camera.lock_rotations_4d = False
ob_camera.empty_display_type = 'ARROWS'
ob_camera.color = (0.0, 0.0, 0.0, 0.0)
ob_camera.display_type = 'WIRE'
ob_camera.lineart.crease_threshold = 0.0
ob_empty.location = (0.0, 0.0, 1.464)
ob_empty.rotation_euler = (1.571, -0.0, 0.0)
ob_empty.empty_display_type = 'IMAGE'
ob_empty.empty_display_size = 5.0
ob_empty.lineart.crease_threshold = 0.0
ob_empty_001.location = (-3.763, -0.2515, 1.409)
ob_empty_001.rotation_euler = (1.571, -0.0, 1.571)
ob_empty_001.scale = (0.7295, 0.7295, 0.7295)
ob_empty_001.empty_display_type = 'IMAGE'
ob_empty_001.empty_display_size = 5.0
ob_empty_001.lineart.crease_threshold = 0.0
ob_light_001.location = (-2.861, -6.101, 0.8146)
ob_light_001.rotation_euler = (0.6652, 0.0639, 2.037)
ob_light_001.lock_rotations_4d = False
ob_light_001.empty_display_type = 'ARROWS'
ob_light_001.color = (0.0, 0.0, 0.0, 0.0)
ob_light_001.lineart.crease_threshold = 0.0
ob_light_002.location = (-3.618, 4.222, 2.007)
ob_light_002.rotation_euler = (0.6503, 0.05522, 1.866)
ob_light_002.lock_rotations_4d = False
ob_light_002.empty_display_type = 'ARROWS'
ob_light_002.color = (0.0, 0.0, 0.0, 0.0)
ob_light_002.lineart.crease_threshold = 0.0
ob_empty_002.location = (-2.237, -0.9482, 0.8513)
ob_empty_002.rotation_euler = (1.571, -0.0, 1.571)
ob_empty_002.scale = (0.7671, 0.7671, 0.7671)
ob_empty_002.empty_display_type = 'IMAGE'
ob_empty_002.empty_display_size = 5.0
ob_empty_002.lineart.crease_threshold = 0.0

# ---- collection membership
col_collection.objects.link(ob_cube)
col_collection.objects.link(ob_light)
col_collection.objects.link(ob_camera)
col_collection.objects.link(ob_empty)
col_collection.objects.link(ob_empty_001)
col_collection.objects.link(ob_light_001)
col_collection.objects.link(ob_light_002)
col_collection.objects.link(ob_empty_002)

# ---- scene / render settings (as saved in the file)
scene.camera = ob_camera
scene.frame_start = 1; scene.frame_end = 250; scene.frame_set(1)
scene.render.engine = 'BLENDER_EEVEE_NEXT'
scene.cycles.samples = 128
scene.cycles.sampling_pattern = 'TABULATED_SOBOL'
scene.cycles.use_adaptive_sampling = False
scene.cycles.use_light_tree = False
scene.view_settings.view_transform = 'Filmic'
bpy.context.view_layer.update()
